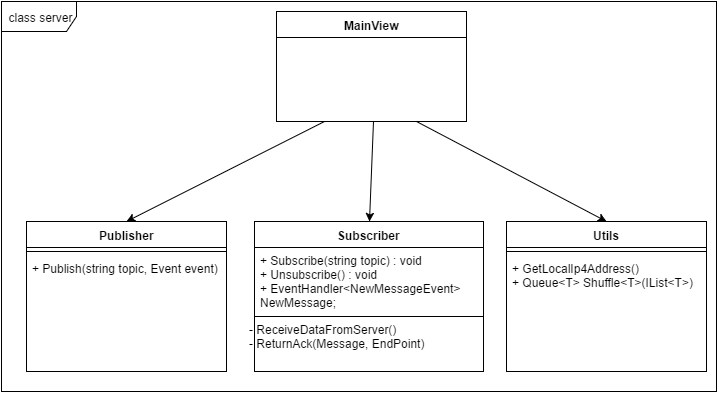

The diagram above was exported from draw.io. Its source (the exported page's mxGraphModel, read from the mxfile embedded in the PNG):
<mxGraphModel dx="1346" dy="595" grid="1" gridSize="10" guides="1" tooltips="1" connect="1" arrows="1" fold="1" page="1" pageScale="1" pageWidth="850" pageHeight="1100" background="#ffffff" math="0" shadow="0">
  <root>
    <mxCell id="0" />
    <mxCell id="1" parent="0" />
    <mxCell id="20" style="rounded=0;html=1;exitX=0.25;exitY=1;entryX=0.5;entryY=0;jettySize=auto;orthogonalLoop=1;" parent="1" source="3" target="11" edge="1">
      <mxGeometry relative="1" as="geometry" />
    </mxCell>
    <mxCell id="21" style="rounded=0;html=1;entryX=0.5;entryY=0;jettySize=auto;orthogonalLoop=1;" parent="1" target="7" edge="1">
      <mxGeometry relative="1" as="geometry">
        <mxPoint x="390" y="130" as="sourcePoint" />
      </mxGeometry>
    </mxCell>
    <mxCell id="3" value="MainView" style="swimlane;html=1;fontStyle=1;align=center;verticalAlign=top;childLayout=stackLayout;horizontal=1;startSize=26;horizontalStack=0;resizeParent=1;resizeLast=0;collapsible=1;marginBottom=0;swimlaneFillColor=#ffffff;" parent="1" vertex="1">
      <mxGeometry x="293" y="20" width="190" height="110" as="geometry" />
    </mxCell>
    <mxCell id="7" value="Subscriber" style="swimlane;html=1;fontStyle=1;align=center;verticalAlign=top;childLayout=stackLayout;horizontal=1;startSize=26;horizontalStack=0;resizeParent=1;resizeLast=0;collapsible=1;marginBottom=0;swimlaneFillColor=#ffffff;" parent="1" vertex="1">
      <mxGeometry x="271" y="230" width="229" height="150" as="geometry" />
    </mxCell>
    <mxCell id="10" value="+ Subscribe(string topic) : void&lt;div&gt;+ Un&lt;span&gt;subscribe() : void&lt;/span&gt;&lt;/div&gt;&lt;div&gt;&lt;div&gt;+ EventHandler&amp;lt;NewMessageEvent&amp;gt; NewMessage;&lt;/div&gt;&lt;/div&gt;&lt;div&gt;&lt;br&gt;&lt;/div&gt;&lt;div&gt;&lt;span&gt;&lt;br&gt;&lt;/span&gt;&lt;/div&gt;&lt;div&gt;&lt;div&gt;&lt;br&gt;&lt;/div&gt;&lt;/div&gt;" style="text;html=1;strokeColor=none;fillColor=none;align=left;verticalAlign=top;spacingLeft=4;spacingRight=4;whiteSpace=wrap;overflow=hidden;rotatable=0;points=[[0,0.5],[1,0.5]];portConstraint=eastwest;" parent="7" vertex="1">
      <mxGeometry y="26" width="229" height="64" as="geometry" />
    </mxCell>
    <mxCell id="9" value="" style="line;html=1;strokeWidth=1;fillColor=none;align=left;verticalAlign=middle;spacingTop=-1;spacingLeft=3;spacingRight=3;rotatable=0;labelPosition=right;points=[];portConstraint=eastwest;" parent="7" vertex="1">
      <mxGeometry y="90" width="229" height="10" as="geometry" />
    </mxCell>
    <mxCell id="11" value="Publisher" style="swimlane;html=1;fontStyle=1;align=center;verticalAlign=top;childLayout=stackLayout;horizontal=1;startSize=26;horizontalStack=0;resizeParent=1;resizeLast=0;collapsible=1;marginBottom=0;swimlaneFillColor=#ffffff;" parent="1" vertex="1">
      <mxGeometry x="43" y="230" width="200" height="150" as="geometry" />
    </mxCell>
    <mxCell id="13" value="" style="line;html=1;strokeWidth=1;fillColor=none;align=left;verticalAlign=middle;spacingTop=-1;spacingLeft=3;spacingRight=3;rotatable=0;labelPosition=right;points=[];portConstraint=eastwest;" parent="11" vertex="1">
      <mxGeometry y="26" width="200" height="8" as="geometry" />
    </mxCell>
    <mxCell id="14" value="+ Publish(string topic, Event event)" style="text;html=1;strokeColor=none;fillColor=none;align=left;verticalAlign=top;spacingLeft=4;spacingRight=4;whiteSpace=wrap;overflow=hidden;rotatable=0;points=[[0,0.5],[1,0.5]];portConstraint=eastwest;" parent="11" vertex="1">
      <mxGeometry y="34" width="200" height="26" as="geometry" />
    </mxCell>
    <mxCell id="23" value="class server" style="shape=umlFrame;whiteSpace=wrap;html=1;width=75;height=30;" parent="1" vertex="1">
      <mxGeometry x="18" y="10" width="715" height="390" as="geometry" />
    </mxCell>
    <mxCell id="33" value="Utils" style="swimlane;html=1;fontStyle=1;align=center;verticalAlign=top;childLayout=stackLayout;horizontal=1;startSize=26;horizontalStack=0;resizeParent=1;resizeLast=0;collapsible=1;marginBottom=0;swimlaneFillColor=#ffffff;" parent="1" vertex="1">
      <mxGeometry x="523" y="230" width="200" height="150" as="geometry" />
    </mxCell>
    <mxCell id="34" value="" style="line;html=1;strokeWidth=1;fillColor=none;align=left;verticalAlign=middle;spacingTop=-1;spacingLeft=3;spacingRight=3;rotatable=0;labelPosition=right;points=[];portConstraint=eastwest;" parent="33" vertex="1">
      <mxGeometry y="26" width="200" height="8" as="geometry" />
    </mxCell>
    <mxCell id="35" value="+ GetLocalIp4Address()&lt;div&gt;+ Queue&amp;lt;T&amp;gt; Shuffle&amp;lt;T&amp;gt;(IList&amp;lt;T&amp;gt;)&lt;/div&gt;" style="text;html=1;strokeColor=none;fillColor=none;align=left;verticalAlign=top;spacingLeft=4;spacingRight=4;whiteSpace=wrap;overflow=hidden;rotatable=0;points=[[0,0.5],[1,0.5]];portConstraint=eastwest;" parent="33" vertex="1">
      <mxGeometry y="34" width="200" height="46" as="geometry" />
    </mxCell>
    <mxCell id="36" style="rounded=0;html=1;entryX=0.5;entryY=0;jettySize=auto;orthogonalLoop=1;" parent="1" target="33" edge="1">
      <mxGeometry x="400" y="140" as="geometry">
        <mxPoint x="433" y="130" as="sourcePoint" />
        <mxPoint x="400.16666666666674" y="239.83333333333337" as="targetPoint" />
      </mxGeometry>
    </mxCell>
    <mxCell id="40" value="&lt;div&gt;&lt;div&gt;- ReceiveDataFromServer()&lt;/div&gt;&lt;/div&gt;&lt;div&gt;- ReturnAck(Message, EndPoint)&lt;br&gt;&lt;/div&gt;" style="text;html=1;strokeColor=none;fillColor=none;align=left;verticalAlign=top;spacingLeft=4;spacingRight=4;whiteSpace=wrap;overflow=hidden;rotatable=0;points=[[0,0.5],[1,0.5]];portConstraint=eastwest;" parent="1" vertex="1">
      <mxGeometry x="260" y="325" width="210" height="46" as="geometry" />
    </mxCell>
  </root>
</mxGraphModel>